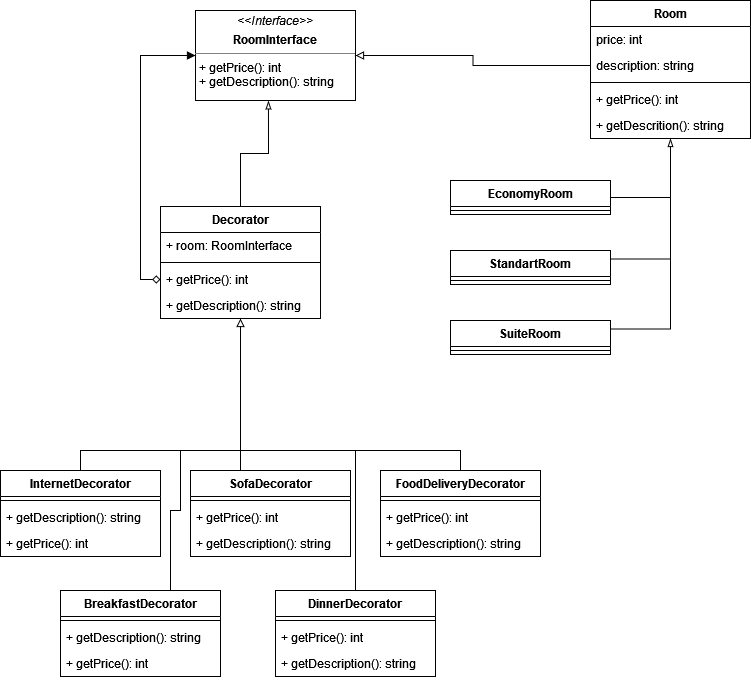

The diagram above was exported from draw.io. Its source (the exported page's mxGraphModel, read from the mxfile embedded in the PNG):
<mxGraphModel dx="605" dy="1215" grid="1" gridSize="10" guides="1" tooltips="1" connect="1" arrows="1" fold="1" page="1" pageScale="1" pageWidth="850" pageHeight="1100" background="none" math="0" shadow="0">
  <root>
    <mxCell id="0" />
    <mxCell id="1" parent="0" />
    <mxCell id="w8iCv9MNaPxk97aYMTGU-1" value="Room" style="swimlane;fontStyle=1;align=center;verticalAlign=top;childLayout=stackLayout;horizontal=1;startSize=26;horizontalStack=0;resizeParent=1;resizeParentMax=0;resizeLast=0;collapsible=1;marginBottom=0;" vertex="1" parent="1">
      <mxGeometry x="660" y="30" width="160" height="138" as="geometry" />
    </mxCell>
    <mxCell id="w8iCv9MNaPxk97aYMTGU-2" value="price: int" style="text;strokeColor=none;fillColor=none;align=left;verticalAlign=top;spacingLeft=4;spacingRight=4;overflow=hidden;rotatable=0;points=[[0,0.5],[1,0.5]];portConstraint=eastwest;" vertex="1" parent="w8iCv9MNaPxk97aYMTGU-1">
      <mxGeometry y="26" width="160" height="26" as="geometry" />
    </mxCell>
    <mxCell id="w8iCv9MNaPxk97aYMTGU-5" value="description: string" style="text;strokeColor=none;fillColor=none;align=left;verticalAlign=top;spacingLeft=4;spacingRight=4;overflow=hidden;rotatable=0;points=[[0,0.5],[1,0.5]];portConstraint=eastwest;" vertex="1" parent="w8iCv9MNaPxk97aYMTGU-1">
      <mxGeometry y="52" width="160" height="26" as="geometry" />
    </mxCell>
    <mxCell id="w8iCv9MNaPxk97aYMTGU-3" value="" style="line;strokeWidth=1;fillColor=none;align=left;verticalAlign=middle;spacingTop=-1;spacingLeft=3;spacingRight=3;rotatable=0;labelPosition=right;points=[];portConstraint=eastwest;" vertex="1" parent="w8iCv9MNaPxk97aYMTGU-1">
      <mxGeometry y="78" width="160" height="8" as="geometry" />
    </mxCell>
    <mxCell id="w8iCv9MNaPxk97aYMTGU-4" value="+ getPrice(): int" style="text;strokeColor=none;fillColor=none;align=left;verticalAlign=top;spacingLeft=4;spacingRight=4;overflow=hidden;rotatable=0;points=[[0,0.5],[1,0.5]];portConstraint=eastwest;" vertex="1" parent="w8iCv9MNaPxk97aYMTGU-1">
      <mxGeometry y="86" width="160" height="26" as="geometry" />
    </mxCell>
    <mxCell id="w8iCv9MNaPxk97aYMTGU-6" value="+ getDescrition(): string" style="text;strokeColor=none;fillColor=none;align=left;verticalAlign=top;spacingLeft=4;spacingRight=4;overflow=hidden;rotatable=0;points=[[0,0.5],[1,0.5]];portConstraint=eastwest;" vertex="1" parent="w8iCv9MNaPxk97aYMTGU-1">
      <mxGeometry y="112" width="160" height="26" as="geometry" />
    </mxCell>
    <mxCell id="w8iCv9MNaPxk97aYMTGU-10" value="&lt;p style=&quot;margin: 0px ; margin-top: 4px ; text-align: center&quot;&gt;&lt;i&gt;&amp;lt;&amp;lt;Interface&amp;gt;&amp;gt;&lt;/i&gt;&lt;br&gt;&lt;/p&gt;&lt;p style=&quot;margin: 0px ; margin-top: 4px ; text-align: center&quot;&gt;&lt;b&gt;RoomInterface&lt;/b&gt;&lt;/p&gt;&lt;hr size=&quot;1&quot;&gt;&lt;p style=&quot;margin: 0px ; margin-left: 4px&quot;&gt;+ getPrice(): int&lt;br&gt;+ getDescription(): string&lt;br&gt;&lt;/p&gt;" style="verticalAlign=top;align=left;overflow=fill;fontSize=12;fontFamily=Helvetica;html=1;" vertex="1" parent="1">
      <mxGeometry x="265" y="40" width="160" height="90" as="geometry" />
    </mxCell>
    <mxCell id="w8iCv9MNaPxk97aYMTGU-11" style="edgeStyle=orthogonalEdgeStyle;rounded=0;orthogonalLoop=1;jettySize=auto;html=1;exitX=0;exitY=0.5;exitDx=0;exitDy=0;entryX=1;entryY=0.5;entryDx=0;entryDy=0;endArrow=block;endFill=0;" edge="1" parent="1" source="w8iCv9MNaPxk97aYMTGU-5" target="w8iCv9MNaPxk97aYMTGU-10">
      <mxGeometry relative="1" as="geometry" />
    </mxCell>
    <mxCell id="w8iCv9MNaPxk97aYMTGU-26" style="edgeStyle=orthogonalEdgeStyle;rounded=0;orthogonalLoop=1;jettySize=auto;html=1;exitX=1;exitY=0.5;exitDx=0;exitDy=0;endArrow=none;endFill=0;" edge="1" parent="1" source="w8iCv9MNaPxk97aYMTGU-12">
      <mxGeometry relative="1" as="geometry">
        <mxPoint x="740" y="290" as="targetPoint" />
      </mxGeometry>
    </mxCell>
    <mxCell id="w8iCv9MNaPxk97aYMTGU-12" value="EconomyRoom" style="swimlane;fontStyle=1;align=center;verticalAlign=top;childLayout=stackLayout;horizontal=1;startSize=26;horizontalStack=0;resizeParent=1;resizeParentMax=0;resizeLast=0;collapsible=1;marginBottom=0;" vertex="1" parent="1">
      <mxGeometry x="520" y="210" width="160" height="34" as="geometry" />
    </mxCell>
    <mxCell id="w8iCv9MNaPxk97aYMTGU-14" value="" style="line;strokeWidth=1;fillColor=none;align=left;verticalAlign=middle;spacingTop=-1;spacingLeft=3;spacingRight=3;rotatable=0;labelPosition=right;points=[];portConstraint=eastwest;" vertex="1" parent="w8iCv9MNaPxk97aYMTGU-12">
      <mxGeometry y="26" width="160" height="8" as="geometry" />
    </mxCell>
    <mxCell id="w8iCv9MNaPxk97aYMTGU-24" style="edgeStyle=orthogonalEdgeStyle;rounded=0;orthogonalLoop=1;jettySize=auto;html=1;exitX=1;exitY=0.25;exitDx=0;exitDy=0;endArrow=none;endFill=0;" edge="1" parent="1" source="w8iCv9MNaPxk97aYMTGU-20">
      <mxGeometry relative="1" as="geometry">
        <mxPoint x="740" y="260" as="targetPoint" />
      </mxGeometry>
    </mxCell>
    <mxCell id="w8iCv9MNaPxk97aYMTGU-20" value="SuiteRoom" style="swimlane;fontStyle=1;align=center;verticalAlign=top;childLayout=stackLayout;horizontal=1;startSize=26;horizontalStack=0;resizeParent=1;resizeParentMax=0;resizeLast=0;collapsible=1;marginBottom=0;" vertex="1" parent="1">
      <mxGeometry x="520" y="350" width="160" height="34" as="geometry" />
    </mxCell>
    <mxCell id="w8iCv9MNaPxk97aYMTGU-22" value="" style="line;strokeWidth=1;fillColor=none;align=left;verticalAlign=middle;spacingTop=-1;spacingLeft=3;spacingRight=3;rotatable=0;labelPosition=right;points=[];portConstraint=eastwest;" vertex="1" parent="w8iCv9MNaPxk97aYMTGU-20">
      <mxGeometry y="26" width="160" height="8" as="geometry" />
    </mxCell>
    <mxCell id="w8iCv9MNaPxk97aYMTGU-25" style="edgeStyle=orthogonalEdgeStyle;rounded=0;orthogonalLoop=1;jettySize=auto;html=1;exitX=1;exitY=0.25;exitDx=0;exitDy=0;endArrow=blockThin;endFill=0;" edge="1" parent="1" source="w8iCv9MNaPxk97aYMTGU-16" target="w8iCv9MNaPxk97aYMTGU-1">
      <mxGeometry relative="1" as="geometry" />
    </mxCell>
    <mxCell id="w8iCv9MNaPxk97aYMTGU-16" value="StandartRoom" style="swimlane;fontStyle=1;align=center;verticalAlign=top;childLayout=stackLayout;horizontal=1;startSize=26;horizontalStack=0;resizeParent=1;resizeParentMax=0;resizeLast=0;collapsible=1;marginBottom=0;" vertex="1" parent="1">
      <mxGeometry x="520" y="280" width="160" height="34" as="geometry" />
    </mxCell>
    <mxCell id="w8iCv9MNaPxk97aYMTGU-18" value="" style="line;strokeWidth=1;fillColor=none;align=left;verticalAlign=middle;spacingTop=-1;spacingLeft=3;spacingRight=3;rotatable=0;labelPosition=right;points=[];portConstraint=eastwest;" vertex="1" parent="w8iCv9MNaPxk97aYMTGU-16">
      <mxGeometry y="26" width="160" height="8" as="geometry" />
    </mxCell>
    <mxCell id="w8iCv9MNaPxk97aYMTGU-32" style="edgeStyle=orthogonalEdgeStyle;rounded=0;orthogonalLoop=1;jettySize=auto;html=1;exitX=0.5;exitY=0;exitDx=0;exitDy=0;entryX=0.456;entryY=1.004;entryDx=0;entryDy=0;entryPerimeter=0;endArrow=blockThin;endFill=0;" edge="1" parent="1" source="w8iCv9MNaPxk97aYMTGU-27" target="w8iCv9MNaPxk97aYMTGU-10">
      <mxGeometry relative="1" as="geometry" />
    </mxCell>
    <mxCell id="w8iCv9MNaPxk97aYMTGU-27" value="Decorator" style="swimlane;fontStyle=1;align=center;verticalAlign=top;childLayout=stackLayout;horizontal=1;startSize=26;horizontalStack=0;resizeParent=1;resizeParentMax=0;resizeLast=0;collapsible=1;marginBottom=0;" vertex="1" parent="1">
      <mxGeometry x="230" y="236" width="160" height="112" as="geometry" />
    </mxCell>
    <mxCell id="w8iCv9MNaPxk97aYMTGU-28" value="+ room: RoomInterface" style="text;strokeColor=none;fillColor=none;align=left;verticalAlign=top;spacingLeft=4;spacingRight=4;overflow=hidden;rotatable=0;points=[[0,0.5],[1,0.5]];portConstraint=eastwest;" vertex="1" parent="w8iCv9MNaPxk97aYMTGU-27">
      <mxGeometry y="26" width="160" height="26" as="geometry" />
    </mxCell>
    <mxCell id="w8iCv9MNaPxk97aYMTGU-29" value="" style="line;strokeWidth=1;fillColor=none;align=left;verticalAlign=middle;spacingTop=-1;spacingLeft=3;spacingRight=3;rotatable=0;labelPosition=right;points=[];portConstraint=eastwest;" vertex="1" parent="w8iCv9MNaPxk97aYMTGU-27">
      <mxGeometry y="52" width="160" height="8" as="geometry" />
    </mxCell>
    <mxCell id="w8iCv9MNaPxk97aYMTGU-30" value="+ getPrice(): int" style="text;strokeColor=none;fillColor=none;align=left;verticalAlign=top;spacingLeft=4;spacingRight=4;overflow=hidden;rotatable=0;points=[[0,0.5],[1,0.5]];portConstraint=eastwest;" vertex="1" parent="w8iCv9MNaPxk97aYMTGU-27">
      <mxGeometry y="60" width="160" height="26" as="geometry" />
    </mxCell>
    <mxCell id="w8iCv9MNaPxk97aYMTGU-31" value="+ getDescription(): string" style="text;strokeColor=none;fillColor=none;align=left;verticalAlign=top;spacingLeft=4;spacingRight=4;overflow=hidden;rotatable=0;points=[[0,0.5],[1,0.5]];portConstraint=eastwest;" vertex="1" parent="w8iCv9MNaPxk97aYMTGU-27">
      <mxGeometry y="86" width="160" height="26" as="geometry" />
    </mxCell>
    <mxCell id="w8iCv9MNaPxk97aYMTGU-33" style="edgeStyle=orthogonalEdgeStyle;rounded=0;orthogonalLoop=1;jettySize=auto;html=1;exitX=0;exitY=0.5;exitDx=0;exitDy=0;entryX=0;entryY=0.5;entryDx=0;entryDy=0;endArrow=block;endFill=1;startArrow=diamond;startFill=0;" edge="1" parent="1" source="w8iCv9MNaPxk97aYMTGU-30" target="w8iCv9MNaPxk97aYMTGU-10">
      <mxGeometry relative="1" as="geometry" />
    </mxCell>
    <mxCell id="w8iCv9MNaPxk97aYMTGU-67" style="edgeStyle=orthogonalEdgeStyle;rounded=0;orthogonalLoop=1;jettySize=auto;html=1;exitX=0.5;exitY=0;exitDx=0;exitDy=0;startArrow=none;startFill=0;endArrow=none;endFill=0;" edge="1" parent="1" source="w8iCv9MNaPxk97aYMTGU-34">
      <mxGeometry relative="1" as="geometry">
        <mxPoint x="310" y="480" as="targetPoint" />
      </mxGeometry>
    </mxCell>
    <mxCell id="w8iCv9MNaPxk97aYMTGU-34" value="SofaDecorator" style="swimlane;fontStyle=1;align=center;verticalAlign=top;childLayout=stackLayout;horizontal=1;startSize=26;horizontalStack=0;resizeParent=1;resizeParentMax=0;resizeLast=0;collapsible=1;marginBottom=0;" vertex="1" parent="1">
      <mxGeometry x="260" y="500" width="160" height="86" as="geometry" />
    </mxCell>
    <mxCell id="w8iCv9MNaPxk97aYMTGU-36" value="" style="line;strokeWidth=1;fillColor=none;align=left;verticalAlign=middle;spacingTop=-1;spacingLeft=3;spacingRight=3;rotatable=0;labelPosition=right;points=[];portConstraint=eastwest;" vertex="1" parent="w8iCv9MNaPxk97aYMTGU-34">
      <mxGeometry y="26" width="160" height="8" as="geometry" />
    </mxCell>
    <mxCell id="w8iCv9MNaPxk97aYMTGU-56" value="+ getPrice(): int" style="text;strokeColor=none;fillColor=none;align=left;verticalAlign=top;spacingLeft=4;spacingRight=4;overflow=hidden;rotatable=0;points=[[0,0.5],[1,0.5]];portConstraint=eastwest;" vertex="1" parent="w8iCv9MNaPxk97aYMTGU-34">
      <mxGeometry y="34" width="160" height="26" as="geometry" />
    </mxCell>
    <mxCell id="w8iCv9MNaPxk97aYMTGU-57" value="+ getDescription(): string" style="text;strokeColor=none;fillColor=none;align=left;verticalAlign=top;spacingLeft=4;spacingRight=4;overflow=hidden;rotatable=0;points=[[0,0.5],[1,0.5]];portConstraint=eastwest;" vertex="1" parent="w8iCv9MNaPxk97aYMTGU-34">
      <mxGeometry y="60" width="160" height="26" as="geometry" />
    </mxCell>
    <mxCell id="w8iCv9MNaPxk97aYMTGU-64" style="edgeStyle=orthogonalEdgeStyle;rounded=0;orthogonalLoop=1;jettySize=auto;html=1;exitX=0.5;exitY=0;exitDx=0;exitDy=0;startArrow=none;startFill=0;endArrow=block;endFill=0;" edge="1" parent="1" source="w8iCv9MNaPxk97aYMTGU-38" target="w8iCv9MNaPxk97aYMTGU-27">
      <mxGeometry relative="1" as="geometry">
        <Array as="points">
          <mxPoint x="425" y="480" />
          <mxPoint x="310" y="480" />
        </Array>
      </mxGeometry>
    </mxCell>
    <mxCell id="w8iCv9MNaPxk97aYMTGU-38" value="DinnerDecorator" style="swimlane;fontStyle=1;align=center;verticalAlign=top;childLayout=stackLayout;horizontal=1;startSize=26;horizontalStack=0;resizeParent=1;resizeParentMax=0;resizeLast=0;collapsible=1;marginBottom=0;" vertex="1" parent="1">
      <mxGeometry x="345" y="620" width="160" height="86" as="geometry" />
    </mxCell>
    <mxCell id="w8iCv9MNaPxk97aYMTGU-40" value="" style="line;strokeWidth=1;fillColor=none;align=left;verticalAlign=middle;spacingTop=-1;spacingLeft=3;spacingRight=3;rotatable=0;labelPosition=right;points=[];portConstraint=eastwest;" vertex="1" parent="w8iCv9MNaPxk97aYMTGU-38">
      <mxGeometry y="26" width="160" height="8" as="geometry" />
    </mxCell>
    <mxCell id="w8iCv9MNaPxk97aYMTGU-62" value="+ getPrice(): int" style="text;strokeColor=none;fillColor=none;align=left;verticalAlign=top;spacingLeft=4;spacingRight=4;overflow=hidden;rotatable=0;points=[[0,0.5],[1,0.5]];portConstraint=eastwest;" vertex="1" parent="w8iCv9MNaPxk97aYMTGU-38">
      <mxGeometry y="34" width="160" height="26" as="geometry" />
    </mxCell>
    <mxCell id="w8iCv9MNaPxk97aYMTGU-63" value="+ getDescription(): string" style="text;strokeColor=none;fillColor=none;align=left;verticalAlign=top;spacingLeft=4;spacingRight=4;overflow=hidden;rotatable=0;points=[[0,0.5],[1,0.5]];portConstraint=eastwest;" vertex="1" parent="w8iCv9MNaPxk97aYMTGU-38">
      <mxGeometry y="60" width="160" height="26" as="geometry" />
    </mxCell>
    <mxCell id="w8iCv9MNaPxk97aYMTGU-68" style="edgeStyle=orthogonalEdgeStyle;rounded=0;orthogonalLoop=1;jettySize=auto;html=1;exitX=0.5;exitY=0;exitDx=0;exitDy=0;startArrow=none;startFill=0;endArrow=none;endFill=0;" edge="1" parent="1" source="w8iCv9MNaPxk97aYMTGU-42">
      <mxGeometry relative="1" as="geometry">
        <mxPoint x="310" y="460" as="targetPoint" />
      </mxGeometry>
    </mxCell>
    <mxCell id="w8iCv9MNaPxk97aYMTGU-42" value="FoodDeliveryDecorator" style="swimlane;fontStyle=1;align=center;verticalAlign=top;childLayout=stackLayout;horizontal=1;startSize=26;horizontalStack=0;resizeParent=1;resizeParentMax=0;resizeLast=0;collapsible=1;marginBottom=0;" vertex="1" parent="1">
      <mxGeometry x="450" y="500" width="160" height="86" as="geometry" />
    </mxCell>
    <mxCell id="w8iCv9MNaPxk97aYMTGU-44" value="" style="line;strokeWidth=1;fillColor=none;align=left;verticalAlign=middle;spacingTop=-1;spacingLeft=3;spacingRight=3;rotatable=0;labelPosition=right;points=[];portConstraint=eastwest;" vertex="1" parent="w8iCv9MNaPxk97aYMTGU-42">
      <mxGeometry y="26" width="160" height="8" as="geometry" />
    </mxCell>
    <mxCell id="w8iCv9MNaPxk97aYMTGU-58" value="+ getPrice(): int" style="text;strokeColor=none;fillColor=none;align=left;verticalAlign=top;spacingLeft=4;spacingRight=4;overflow=hidden;rotatable=0;points=[[0,0.5],[1,0.5]];portConstraint=eastwest;" vertex="1" parent="w8iCv9MNaPxk97aYMTGU-42">
      <mxGeometry y="34" width="160" height="26" as="geometry" />
    </mxCell>
    <mxCell id="w8iCv9MNaPxk97aYMTGU-59" value="+ getDescription(): string" style="text;strokeColor=none;fillColor=none;align=left;verticalAlign=top;spacingLeft=4;spacingRight=4;overflow=hidden;rotatable=0;points=[[0,0.5],[1,0.5]];portConstraint=eastwest;" vertex="1" parent="w8iCv9MNaPxk97aYMTGU-42">
      <mxGeometry y="60" width="160" height="26" as="geometry" />
    </mxCell>
    <mxCell id="w8iCv9MNaPxk97aYMTGU-65" style="edgeStyle=orthogonalEdgeStyle;rounded=0;orthogonalLoop=1;jettySize=auto;html=1;exitX=0.5;exitY=0;exitDx=0;exitDy=0;startArrow=none;startFill=0;endArrow=none;endFill=0;" edge="1" parent="1" source="w8iCv9MNaPxk97aYMTGU-46">
      <mxGeometry relative="1" as="geometry">
        <mxPoint x="310" y="480" as="targetPoint" />
        <Array as="points">
          <mxPoint x="240" y="620" />
          <mxPoint x="240" y="540" />
          <mxPoint x="250" y="540" />
        </Array>
      </mxGeometry>
    </mxCell>
    <mxCell id="w8iCv9MNaPxk97aYMTGU-46" value="BreakfastDecorator" style="swimlane;fontStyle=1;align=center;verticalAlign=top;childLayout=stackLayout;horizontal=1;startSize=26;horizontalStack=0;resizeParent=1;resizeParentMax=0;resizeLast=0;collapsible=1;marginBottom=0;" vertex="1" parent="1">
      <mxGeometry x="130" y="620" width="160" height="86" as="geometry" />
    </mxCell>
    <mxCell id="w8iCv9MNaPxk97aYMTGU-48" value="" style="line;strokeWidth=1;fillColor=none;align=left;verticalAlign=middle;spacingTop=-1;spacingLeft=3;spacingRight=3;rotatable=0;labelPosition=right;points=[];portConstraint=eastwest;" vertex="1" parent="w8iCv9MNaPxk97aYMTGU-46">
      <mxGeometry y="26" width="160" height="8" as="geometry" />
    </mxCell>
    <mxCell id="w8iCv9MNaPxk97aYMTGU-61" value="+ getDescription(): string" style="text;strokeColor=none;fillColor=none;align=left;verticalAlign=top;spacingLeft=4;spacingRight=4;overflow=hidden;rotatable=0;points=[[0,0.5],[1,0.5]];portConstraint=eastwest;" vertex="1" parent="w8iCv9MNaPxk97aYMTGU-46">
      <mxGeometry y="34" width="160" height="26" as="geometry" />
    </mxCell>
    <mxCell id="w8iCv9MNaPxk97aYMTGU-60" value="+ getPrice(): int" style="text;strokeColor=none;fillColor=none;align=left;verticalAlign=top;spacingLeft=4;spacingRight=4;overflow=hidden;rotatable=0;points=[[0,0.5],[1,0.5]];portConstraint=eastwest;" vertex="1" parent="w8iCv9MNaPxk97aYMTGU-46">
      <mxGeometry y="60" width="160" height="26" as="geometry" />
    </mxCell>
    <mxCell id="w8iCv9MNaPxk97aYMTGU-66" style="edgeStyle=orthogonalEdgeStyle;rounded=0;orthogonalLoop=1;jettySize=auto;html=1;exitX=0.5;exitY=0;exitDx=0;exitDy=0;startArrow=none;startFill=0;endArrow=none;endFill=0;" edge="1" parent="1" source="w8iCv9MNaPxk97aYMTGU-50">
      <mxGeometry relative="1" as="geometry">
        <mxPoint x="250" y="480" as="targetPoint" />
      </mxGeometry>
    </mxCell>
    <mxCell id="w8iCv9MNaPxk97aYMTGU-50" value="InternetDecorator" style="swimlane;fontStyle=1;align=center;verticalAlign=top;childLayout=stackLayout;horizontal=1;startSize=26;horizontalStack=0;resizeParent=1;resizeParentMax=0;resizeLast=0;collapsible=1;marginBottom=0;" vertex="1" parent="1">
      <mxGeometry x="70" y="500" width="160" height="86" as="geometry" />
    </mxCell>
    <mxCell id="w8iCv9MNaPxk97aYMTGU-52" value="" style="line;strokeWidth=1;fillColor=none;align=left;verticalAlign=middle;spacingTop=-1;spacingLeft=3;spacingRight=3;rotatable=0;labelPosition=right;points=[];portConstraint=eastwest;" vertex="1" parent="w8iCv9MNaPxk97aYMTGU-50">
      <mxGeometry y="26" width="160" height="8" as="geometry" />
    </mxCell>
    <mxCell id="w8iCv9MNaPxk97aYMTGU-55" value="+ getDescription(): string" style="text;strokeColor=none;fillColor=none;align=left;verticalAlign=top;spacingLeft=4;spacingRight=4;overflow=hidden;rotatable=0;points=[[0,0.5],[1,0.5]];portConstraint=eastwest;" vertex="1" parent="w8iCv9MNaPxk97aYMTGU-50">
      <mxGeometry y="34" width="160" height="26" as="geometry" />
    </mxCell>
    <mxCell id="w8iCv9MNaPxk97aYMTGU-54" value="+ getPrice(): int" style="text;strokeColor=none;fillColor=none;align=left;verticalAlign=top;spacingLeft=4;spacingRight=4;overflow=hidden;rotatable=0;points=[[0,0.5],[1,0.5]];portConstraint=eastwest;" vertex="1" parent="w8iCv9MNaPxk97aYMTGU-50">
      <mxGeometry y="60" width="160" height="26" as="geometry" />
    </mxCell>
  </root>
</mxGraphModel>